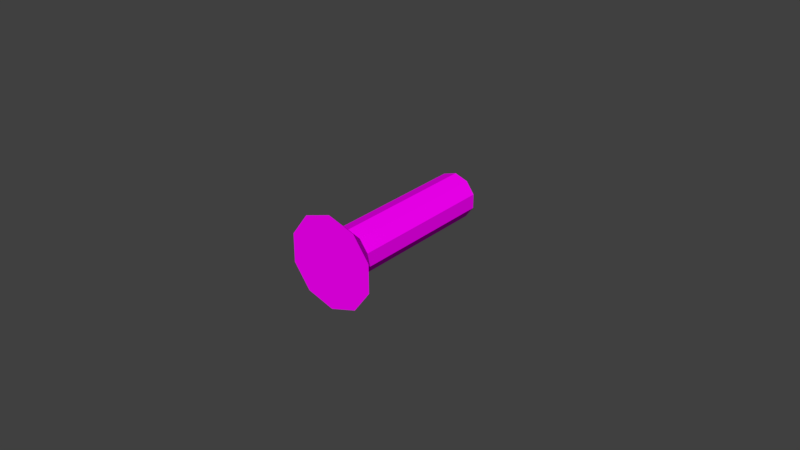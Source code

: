 # Source: screw.blend  (saved by Blender 2.79.0; exported with 4.5.12 LTS)
import bpy
from mathutils import Matrix  # noqa: F401  (used for matrix-valued properties, if any)

bpy.ops.wm.read_factory_settings(use_empty=True)
scene = bpy.context.scene
scene.name = 'Scene'

# ---- collections
col_collection_2 = bpy.data.collections.new('Collection 2'); scene.collection.children.link(col_collection_2)

# ---- images (referenced by path relative to the original .blend; pixels are not part of the script)
import os
ASSET_DIR = os.environ.get("B2B_ASSET_DIR", "")  # directory of the original .blend (textures are referenced by path, not embedded)
HERE = os.path.dirname(os.path.abspath(__file__))  # packed textures are extracted next to this script under _unpacked/

def load_image(name, relpath, width, height, colorspace="sRGB"):
    """Load a texture the original file referenced (path relative to the .blend, or extracted next to this script)."""
    p = next((c for c in (os.path.join(HERE, relpath), os.path.join(ASSET_DIR, relpath)) if relpath and os.path.exists(c)), "")
    if p:
        img = bpy.data.images.load(p, check_existing=True)
        img.name = name
    else:  # same state as the original file: an image datablock whose file is absent (Cycles renders it pink)
        img = bpy.data.images.new(name, width, height)
        img.source = "FILE"
        img.filepath = "//" + (relpath or name)
    img.colorspace_settings.name = colorspace
    return img
img_screw_png = load_image('screw.png', 'screw.png', 1024, 1024, 'sRGB')

# ---- materials (node trees are filled in below, after node groups)
mat_main = bpy.data.materials.new('Main')
mat_main.alpha_threshold = 0.0
mat_main.roughness = 0.5

# ---- material node trees
mat_main.use_nodes = True; mat_main.node_tree.nodes.clear()
_N = mat_main.node_tree.nodes; _L = mat_main.node_tree.links
n0 = _N.new('ShaderNodeOutputMaterial'); n0.name = 'Material Output'; n0.location = (300, 300)
n1 = _N.new('ShaderNodeBsdfDiffuse'); n1.name = 'Diffuse BSDF'; n1.location = (10, 300)
n2 = _N.new('ShaderNodeTexImage'); n2.name = 'Image Texture'; n2.location = (-180, 300)
n2.width = 140
n2.image = img_screw_png
_L.new(n1.outputs[0], n0.inputs[0])
_L.new(n2.outputs[0], n1.inputs[0])
n0.is_active_output = True

# ---- world
world_world = bpy.data.worlds.new('World'); scene.world = world_world
world_world.color = (0.05088, 0.05088, 0.05088)
world_world.use_sun_shadow = False
world_world.sun_shadow_jitter_overblur = 0.0
world_world.cycles.sampling_method = 'MANUAL'

# ---- meshes
me_cylinder_001 = bpy.data.meshes.new('Cylinder.001')
me_cylinder_001.from_pydata([(-1.894, 0.6141, 1.303), (-0.5853, 0.6141, 1.303), (1.894, 0.6141, 1.303), (0.5853, 0.6141, 1.303)], [(1, 3), (0, 1), (3, 2)], [])
_uv = me_cylinder_001.uv_layers.new(name='UVMap')
_uv.uv.foreach_set('vector', [])
me_cylinder_001.materials.append(mat_main)
me_cylinder_001.use_remesh_preserve_volume = False
me_cylinder_001.use_remesh_preserve_attributes = False
me_cylinder_001.use_mirror_vertex_groups = False
me_cylinder_001.update()
me_cylinder = bpy.data.meshes.new('Cylinder')
me_cylinder.from_pydata([(0.0, 1.0, -1.0), (0.0, 1.0, 1.0), (0.5878, 0.809, -1.0), (0.5878, 0.809, 1.0), (0.9511, 0.309, -1.0), (0.9511, 0.309, 1.0), (0.9511, -0.309, -1.0), (0.9511, -0.309, 1.0), (0.5878, -0.809, -1.0), (0.5878, -0.809, 1.0), (-8.742e-08, -1.0, -1.0), (-8.742e-08, -1.0, 1.0), (-0.5878, -0.809, -1.0), (-0.5878, -0.809, 1.0), (-0.9511, -0.309, -1.0), (-0.9511, -0.309, 1.0), (-0.9511, 0.309, -1.0), (-0.9511, 0.309, 1.0), (-0.5878, 0.809, -1.0), (-0.5878, 0.809, 1.0), (1.171, 1.611, 1.303), (-2.808e-08, 1.992, 1.303), (1.894, 0.6154, 1.303), (1.894, -0.6154, 1.303), (1.171, -1.611, 1.303), (-2.022e-07, -1.992, 1.303), (-1.171, -1.611, 1.303), (-1.894, -0.6154, 1.303), (-1.894, 0.6154, 1.303), (-1.171, 1.611, 1.303), (2.497e-08, 0.162, -1.132), (0.09522, 0.1311, -1.132), (0.1541, 0.05006, -1.132), (0.1541, -0.05006, -1.132), (0.09522, -0.1311, -1.132), (1.081e-08, -0.162, -1.132), (-0.09522, -0.1311, -1.132), (-0.1541, -0.05006, -1.132), (-0.1541, 0.05006, -1.132), (-0.09522, 0.1311, -1.132)], [], [(0, 1, 3, 2), (2, 3, 5, 4), (4, 5, 7, 6), (6, 7, 9, 8), (8, 9, 11, 10), (10, 11, 13, 12), (12, 13, 15, 14), (14, 16, 38, 37), (13, 11, 25, 26), (16, 17, 19, 18), (18, 19, 1, 0), (6, 8, 34, 33), (11, 9, 24, 25), (9, 7, 23, 24), (3, 1, 21, 20), (7, 5, 22, 23), (5, 3, 20, 22), (1, 19, 29, 21), (19, 17, 28, 29), (14, 15, 17, 16), (15, 13, 26, 27), (30, 31, 32, 33, 34, 35, 36, 37, 38, 39), (0, 2, 31, 30), (4, 6, 33, 32), (2, 4, 32, 31), (18, 0, 30, 39), (16, 18, 39, 38), (12, 14, 37, 36), (10, 12, 36, 35), (8, 10, 35, 34), (17, 15, 27, 28), (22, 20, 21, 29, 28, 27, 26, 25, 24, 23)])
_uv = me_cylinder.uv_layers.new(name='UVMap')
_uv.uv.foreach_set('vector', [0.5306, 0.5257, 0.5306, 0.7897, 0.4646, 0.7897, 0.4646, 0.5257, 0.2511, 0.7897, 0.2511, 0.5257, 0.3171, 0.5257, 0.3171, 0.7897, 0.3171, 0.7897, 0.3171, 0.5257, 0.3986, 0.5257, 0.3986, 0.7897, 0.3986, 0.7897, 0.3986, 0.5257, 0.4646, 0.5257, 0.4646, 0.7897, 0.8258, 0.7897, 0.8258, 0.5257, 0.9073, 0.5257, 0.9073, 0.7897, 0.9073, 0.7897, 0.9073, 0.5257, 0.9733, 0.5257, 0.9733, 0.7897, 0.6782, 0.7897, 0.6782, 0.5257, 0.7442, 0.5257, 0.7442, 0.7897, 0.2031, 0.7645, 0.1255, 0.7897, 0.1255, 0.6791, 0.1381, 0.675, 0.3755, 0.2221, 0.3276, 0.1561, 0.4045, 0.0502, 0.5, 0.1816, 0.6782, 0.5257, 0.6782, 0.7897, 0.6122, 0.7897, 0.6122, 0.5257, 0.6122, 0.5257, 0.6122, 0.7897, 0.5306, 0.7897, 0.5306, 0.5257, 0.1255, 0.5257, 0.2031, 0.5509, 0.1381, 0.6404, 0.1255, 0.6363, 0.3276, 0.1561, 0.25, 0.1309, 0.25, 0.0, 0.4045, 0.0502, 0.25, 0.1309, 0.1724, 0.1561, 0.09549, 0.0502, 0.25, 0.0, 0.1245, 0.3037, 0.1724, 0.3696, 0.09549, 0.4755, 1.573e-08, 0.3441, 0.1724, 0.1561, 0.1245, 0.2221, 0.0, 0.1816, 0.09549, 0.0502, 0.1245, 0.2221, 0.1245, 0.3037, 1.573e-08, 0.3441, 0.0, 0.1816, 0.1724, 0.3696, 0.25, 0.3949, 0.25, 0.5257, 0.09549, 0.4755, 0.25, 0.3949, 0.3276, 0.3696, 0.4045, 0.4755, 0.25, 0.5257, 0.7442, 0.7897, 0.7442, 0.5257, 0.8258, 0.5257, 0.8258, 0.7897, 0.3755, 0.3037, 0.3755, 0.2221, 0.5, 0.1816, 0.5, 0.3441, 0.1052, 0.6643, 0.1052, 0.6511, 0.113, 0.6404, 0.1255, 0.6363, 0.1381, 0.6404, 0.1459, 0.6511, 0.1459, 0.6643, 0.1381, 0.675, 0.1255, 0.6791, 0.113, 0.675, 2.36e-08, 0.6985, 0.0, 0.6169, 0.1052, 0.6511, 0.1052, 0.6643, 0.04795, 0.5509, 0.1255, 0.5257, 0.1255, 0.6363, 0.113, 0.6404, 0.0, 0.6169, 0.04795, 0.5509, 0.113, 0.6404, 0.1052, 0.6511, 0.04795, 0.7645, 2.36e-08, 0.6985, 0.1052, 0.6643, 0.113, 0.675, 0.1255, 0.7897, 0.04795, 0.7645, 0.113, 0.675, 0.1255, 0.6791, 0.2511, 0.6985, 0.2031, 0.7645, 0.1381, 0.675, 0.1459, 0.6643, 0.2511, 0.6169, 0.2511, 0.6985, 0.1459, 0.6643, 0.1459, 0.6511, 0.2031, 0.5509, 0.2511, 0.6169, 0.1459, 0.6511, 0.1381, 0.6404, 0.3276, 0.3696, 0.3755, 0.3037, 0.5, 0.3441, 0.4045, 0.4755, 1.0, 0.3441, 0.9045, 0.4755, 0.75, 0.5257, 0.5955, 0.4755, 0.5, 0.3441, 0.5, 0.1816, 0.5955, 0.0502, 0.75, 0.0, 0.9045, 0.0502, 1.0, 0.1816])
me_cylinder.materials.append(mat_main)
me_cylinder.use_remesh_preserve_volume = False
me_cylinder.use_remesh_preserve_attributes = False
me_cylinder.use_mirror_vertex_groups = False
me_cylinder.update()

# ---- objects
ob_screw_001 = bpy.data.objects.new('Screw.001', me_cylinder_001)
ob_screw = bpy.data.objects.new('Screw', me_cylinder)

# ---- transforms, parenting, visibility, modifiers, constraints
ob_screw_001.location = (0.0, 0.0, 0.0)
ob_screw_001.rotation_euler = (1.571, 0.0, 0.0)
ob_screw_001.scale = (0.007362, 0.007362, 0.02442)
ob_screw_001.lineart.crease_threshold = 0.0
_m = ob_screw_001.modifiers.new('Subsurf', 'SUBSURF')
_m.uv_smooth = 'PRESERVE_CORNERS'
_m.quality = 2
_m.show_only_control_edges = False
ob_screw.location = (0.0, 0.0, 0.0)
ob_screw.rotation_euler = (1.571, 0.0, 0.0)
ob_screw.scale = (0.007362, 0.007362, 0.02442)
ob_screw.lineart.crease_threshold = 0.0

# ---- collection membership
col_collection_2.objects.link(ob_screw_001)
col_collection_2.objects.link(ob_screw)

# ---- scene / render settings (as saved in the file)
scene.frame_start = 1; scene.frame_end = 250; scene.frame_set(1)
scene.render.engine = 'CYCLES'
scene.render.resolution_percentage = 50
scene.render.dither_intensity = 0.0
scene.cycles.use_denoising = False
scene.cycles.samples = 128
scene.cycles.sampling_pattern = 'TABULATED_SOBOL'
scene.cycles.use_adaptive_sampling = False
scene.cycles.use_light_tree = False
scene.cycles.blur_glossy = 0.0
scene.cycles.sample_clamp_indirect = 0.0
scene.view_settings.view_transform = 'Standard'
bpy.context.view_layer.update()

# ---- added for rendering (the .blend has no active camera and no usable light): camera, sun
cam_auto = bpy.data.cameras.new('AutoCamera')
cam_auto.lens = 50.0
cam_auto.sensor_width = 36.0
cam_auto.clip_end = 1000.0
ob_auto_camera = bpy.data.objects.new('AutoCamera', cam_auto)
scene.collection.objects.link(ob_auto_camera)
ob_auto_camera.location = (0.185045, -0.224148, 0.148036)
ob_auto_camera.rotation_euler = (1.09748, -7.21219e-08, 0.694738)
scene.camera = ob_auto_camera
light_auto_sun = bpy.data.lights.new('AutoSun', 'SUN')
light_auto_sun.energy = 3.0
light_auto_sun.angle = 0.0523599
ob_auto_sun = bpy.data.objects.new('AutoSun', light_auto_sun)
scene.collection.objects.link(ob_auto_sun)
ob_auto_sun.rotation_euler = (0.872665, 0.174533, 0.523599)
bpy.context.view_layer.update()
